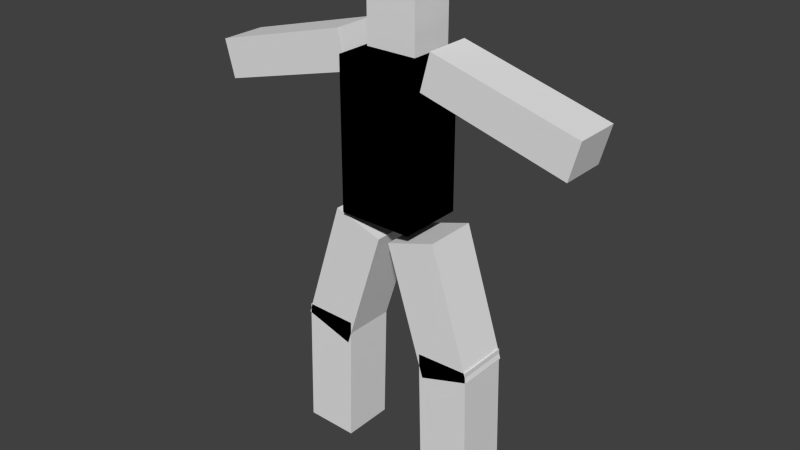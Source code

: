 # Source: dude.blend  (saved by Blender 2.73.9; exported with 4.5.12 LTS)
import bpy
from mathutils import Matrix  # noqa: F401  (used for matrix-valued properties, if any)

bpy.ops.wm.read_factory_settings(use_empty=True)
scene = bpy.context.scene
scene.name = 'Scene'

# ---- collections
col_collection_1 = bpy.data.collections.new('Collection 1'); scene.collection.children.link(col_collection_1)

# ---- materials (node trees are filled in below, after node groups)
mat_material = bpy.data.materials.new('Material')
mat_material.alpha_threshold = 0.0
mat_material.use_transparent_shadow = False
mat_material.roughness = 0.5

# ---- material node trees

# ---- world
world_world = bpy.data.worlds.new('World'); scene.world = world_world
world_world.color = (0.05088, 0.05088, 0.05088)
world_world.use_sun_shadow = False
world_world.sun_shadow_jitter_overblur = 0.0
world_world.cycles.sampling_method = 'MANUAL'
world_world.cycles.sample_map_resolution = 256

# ---- meshes
me_cube_006 = bpy.data.meshes.new('Cube.006')
me_cube_006.from_pydata([(-1.15, 1.002, -3.291), (-1.15, 1.002, 0.004632), (1.173, 1.002, -3.291), (1.173, 1.002, 0.004632), (-1.15, -1.002, -3.291), (-1.15, -1.002, 0.004632), (1.173, -1.002, -3.291), (1.173, -1.002, 0.004632), (-8.31, -1.395, -6.107), (-1.86, -1.395, -4.372), (-8.755, -1.395, -4.453), (-2.305, -1.395, -2.717), (-8.31, 0.6615, -6.107), (-1.86, 0.6615, -4.372), (-8.755, 0.6615, -4.453), (-2.305, 0.6615, -2.717), (8.192, 0.6615, -6.107), (1.742, 0.6615, -4.372), (8.637, 0.6615, -4.453), (2.187, 0.6615, -2.717), (8.192, -1.395, -6.107), (1.742, -1.395, -4.372), (8.637, -1.395, -4.453), (2.187, -1.395, -2.717), (-1.843, 1.091, -10.23), (-1.843, 1.091, -3.546), (1.539, 1.091, -10.23), (1.539, 1.091, -3.546), (-1.843, -1.825, -10.23), (-1.843, -1.825, -3.546), (1.539, -1.825, -10.23), (1.539, -1.825, -3.546), (-1.843, 1.091, -10.23), (-1.843, 1.091, -3.546), (1.539, 1.091, -10.23), (1.539, 1.091, -3.546), (-1.843, -1.825, -10.23), (-1.843, -1.825, -3.546), (1.539, -1.825, -10.23), (1.539, -1.825, -3.546), (-2.003, 0.8092, -16.73), (-0.1868, 0.8092, -11.04), (-4.243, 0.8092, -16.02), (-2.427, 0.8092, -10.33), (-2.003, -1.543, -16.73), (-0.1868, -1.543, -11.04), (-4.243, -1.543, -16.02), (-2.427, -1.543, -10.33), (-1.974, 0.8092, -21.62), (-1.817, 0.8092, -15.65), (-4.325, 0.8092, -21.56), (-4.168, 0.8092, -15.59), (-1.974, -1.543, -21.62), (-1.817, -1.543, -15.65), (-4.325, -1.543, -21.56), (-4.168, -1.543, -15.59), (2.116, 0.8092, -16.73), (0.3005, 0.8092, -11.04), (4.357, 0.8092, -16.02), (2.541, 0.8092, -10.33), (2.116, -1.543, -16.73), (0.3005, -1.543, -11.04), (4.357, -1.543, -16.02), (2.541, -1.543, -10.33), (2.088, 0.8092, -21.62), (1.931, 0.8092, -15.65), (4.439, 0.8092, -21.56), (4.282, 0.8092, -15.59), (2.088, -1.543, -21.62), (1.931, -1.543, -15.65), (4.439, -1.543, -21.56), (4.282, -1.543, -15.59)], [], [(1, 3, 2, 0), (3, 7, 6, 2), (7, 5, 4, 6), (5, 1, 0, 4), (0, 2, 6, 4), (5, 7, 3, 1), (9, 11, 10, 8), (11, 15, 14, 10), (15, 13, 12, 14), (13, 9, 8, 12), (8, 10, 14, 12), (13, 15, 11, 9), (17, 19, 18, 16), (19, 23, 22, 18), (23, 21, 20, 22), (21, 17, 16, 20), (16, 18, 22, 20), (21, 23, 19, 17), (25, 27, 26, 24), (27, 31, 30, 26), (31, 29, 28, 30), (29, 25, 24, 28), (24, 26, 30, 28), (29, 31, 27, 25), (33, 35, 34, 32), (35, 39, 38, 34), (39, 37, 36, 38), (37, 33, 32, 36), (32, 34, 38, 36), (37, 39, 35, 33), (41, 40, 42, 43), (43, 42, 46, 47), (47, 46, 44, 45), (45, 44, 40, 41), (40, 44, 46, 42), (45, 41, 43, 47), (49, 48, 50, 51), (51, 50, 54, 55), (55, 54, 52, 53), (53, 52, 48, 49), (48, 52, 54, 50), (53, 49, 51, 55), (57, 59, 58, 56), (59, 63, 62, 58), (63, 61, 60, 62), (61, 57, 56, 60), (56, 58, 62, 60), (61, 63, 59, 57), (65, 67, 66, 64), (67, 71, 70, 66), (71, 69, 68, 70), (69, 65, 64, 68), (64, 66, 70, 68), (69, 71, 67, 65)])
_uv = me_cube_006.uv_layers.new(name='UVMap')
_uv.uv.foreach_set('vector', [0.8326, 0.7299, 0.9186, 0.7299, 0.9186, 0.8527, 0.8326, 0.8527, 8.282e-09, 0.8468, 0.07423, 0.8468, 0.07423, 0.9696, 0.0, 0.9696, 0.4603, 0.8204, 0.5464, 0.8204, 0.5464, 0.9433, 0.4603, 0.9433, 0.2543, 0.8467, 0.3285, 0.8467, 0.3285, 0.9695, 0.2543, 0.9695, 0.9929, 0.7299, 0.9929, 0.8165, 0.9186, 0.8165, 0.9186, 0.7299, 0.917, 0.1743, 0.917, 0.08767, 0.9912, 0.08767, 0.9912, 0.1743, 0.917, 0.249, 0.8535, 0.249, 0.8535, 0.0, 0.917, 0.0, 0.2543, 0.7384, 0.1781, 0.7384, 0.1781, 0.498, 0.2543, 0.498, 0.4603, 0.9434, 0.3968, 0.9434, 0.3968, 0.6944, 0.4603, 0.6944, 0.8326, 0.249, 0.9088, 0.249, 0.9088, 0.4894, 0.8326, 0.4894, 0.3285, 0.9233, 0.3898, 0.9233, 0.3898, 1.0, 0.3285, 1.0, 0.3285, 0.8467, 0.3898, 0.8467, 0.3898, 0.9233, 0.3285, 0.9233, 0.6346, 0.9433, 0.5711, 0.9433, 0.5711, 0.6943, 0.6346, 0.6943, 0.7454, 0.6838, 0.8216, 0.6838, 0.8216, 0.9242, 0.7454, 0.9242, 0.6346, 0.6943, 0.6981, 0.6943, 0.6981, 0.9433, 0.6346, 0.9433, 0.9088, 0.7299, 0.8326, 0.7299, 0.8326, 0.4894, 0.9088, 0.4894, 0.981, 0.9294, 0.9197, 0.9294, 0.9197, 0.8527, 0.981, 0.8527, 0.1355, 0.9234, 0.07423, 0.9234, 0.07423, 0.8468, 0.1355, 0.8468, 0.0, 0.249, 0.1253, 0.249, 0.1253, 0.498, 3.865e-08, 0.498, 0.484, 0.0, 0.5921, 1.111e-08, 0.5921, 0.249, 0.484, 0.249, 0.2506, 0.249, 0.1253, 0.249, 0.1253, 0.0, 0.2506, 0.0, 0.3759, 1.111e-08, 0.484, 0.0, 0.484, 0.249, 0.3759, 0.249, 0.2543, 0.8467, 0.2543, 0.7206, 0.3624, 0.7206, 0.3624, 0.8467, 0.2543, 0.7384, 0.2543, 0.8645, 0.1462, 0.8645, 0.1462, 0.7384, 0.2506, 1.111e-08, 0.3759, 0.0, 0.3759, 0.249, 0.2506, 0.249, 0.2334, 0.249, 0.3414, 0.249, 0.3414, 0.498, 0.2334, 0.498, 0.1253, 0.249, 4.417e-08, 0.249, 0.0, 0.0, 0.1253, 0.0, 0.1253, 0.249, 0.2334, 0.249, 0.2334, 0.498, 0.1253, 0.498, 0.4603, 0.8204, 0.4603, 0.6944, 0.5684, 0.6944, 0.5684, 0.8204, 0.1081, 0.7207, 0.1081, 0.8468, 3.313e-08, 0.8468, 0.0, 0.7207, 0.5711, 0.6944, 0.5711, 0.4717, 0.484, 0.4717, 0.484, 0.6944, 0.7663, 0.0, 0.7663, 0.2122, 0.8535, 0.2122, 0.8535, 0.0, 0.08714, 0.7207, 0.08714, 0.498, 1.104e-08, 0.498, 0.0, 0.7207, 0.7454, 0.249, 0.7454, 0.4611, 0.8326, 0.4611, 0.8326, 0.249, 0.9918, 0.6874, 0.9918, 0.5997, 0.9088, 0.5997, 0.9088, 0.6874, 0.9918, 0.512, 0.9918, 0.4243, 0.9088, 0.4243, 0.9088, 0.512, 0.6583, 0.4717, 0.6583, 0.249, 0.5711, 0.249, 0.5711, 0.4717, 0.6583, 0.249, 0.6583, 0.4716, 0.7454, 0.4716, 0.7454, 0.249, 0.3968, 0.249, 0.3968, 0.4717, 0.484, 0.4717, 0.484, 0.249, 0.5711, 0.4717, 0.5711, 0.6943, 0.6583, 0.6943, 0.6583, 0.4717, 0.2333, 0.9522, 0.2333, 0.8645, 0.1462, 0.8645, 0.1462, 0.9522, 0.9959, 0.3367, 0.9959, 0.249, 0.9088, 0.249, 0.9088, 0.3367, 0.5711, 0.4717, 0.484, 0.4717, 0.484, 0.249, 0.5711, 0.249, 0.7454, 0.4716, 0.8326, 0.4716, 0.8326, 0.6838, 0.7454, 0.6838, 0.08714, 0.498, 0.1743, 0.498, 0.1743, 0.7207, 0.08714, 0.7207, 0.6792, 0.0, 0.7663, 0.0, 0.7663, 0.2122, 0.6792, 0.2122, 0.9088, 0.512, 0.9918, 0.512, 0.9918, 0.5997, 0.9088, 0.5997, 1.0, 0.08767, 0.917, 0.08767, 0.917, 0.0, 1.0, 2.777e-09, 0.484, 0.6944, 0.3968, 0.6944, 0.3968, 0.4717, 0.484, 0.4717, 0.3414, 0.7206, 0.2543, 0.7206, 0.2543, 0.498, 0.3414, 0.498, 0.5921, 0.0, 0.6792, 8.888e-08, 0.6792, 0.2227, 0.5921, 0.2227, 0.6583, 0.4717, 0.7454, 0.4717, 0.7454, 0.6943, 0.6583, 0.6943, 0.8326, 0.8527, 0.9197, 0.8527, 0.9197, 0.9404, 0.8326, 0.9404, 0.9088, 0.3367, 0.9959, 0.3367, 0.9959, 0.4243, 0.9088, 0.4243])
me_cube_006.materials.append(mat_material)
me_cube_006.use_remesh_preserve_volume = False
me_cube_006.use_remesh_preserve_attributes = False
me_cube_006.use_mirror_vertex_groups = False
me_cube_006.update()

# ---- objects
ob_cube_006 = bpy.data.objects.new('Cube.006', me_cube_006)
ob_empty = bpy.data.objects.new('Empty', None)

# ---- transforms, parenting, visibility, modifiers, constraints
ob_cube_006.location = (-0.07335, 0.1168, 21.71)
ob_cube_006.lineart.crease_threshold = 0.0
ob_empty.parent = ob_cube_006
ob_empty.matrix_parent_inverse = Matrix(((1.0, 0.0, 0.0, 0.07335), (0.0, 1.0, 0.0, -0.1168), (0.0, 0.0, 1.0, -21.71), (0.0, 0.0, 0.0, 1.0)))
ob_empty.location = (0.0, -10.96, 16.46)
ob_empty.empty_display_type = 'CIRCLE'
ob_empty.empty_image_offset = (0.0, 0.0)
ob_empty.lineart.crease_threshold = 0.0

# ---- collection membership
col_collection_1.objects.link(ob_cube_006)
col_collection_1.objects.link(ob_empty)

# ---- scene / render settings (as saved in the file)
scene.frame_start = 0; scene.frame_end = 60; scene.frame_set(72)
scene.render.engine = 'BLENDER_EEVEE_NEXT'
scene.render.image_settings.color_mode = 'RGB'
scene.render.image_settings.compression = 90
scene.render.resolution_percentage = 50
scene.render.fps = 30
scene.render.dither_intensity = 0.0
scene.cycles.use_denoising = False
scene.cycles.samples = 10
scene.cycles.sampling_pattern = 'TABULATED_SOBOL'
scene.cycles.light_sampling_threshold = 0.0
scene.cycles.use_adaptive_sampling = False
scene.cycles.use_light_tree = False
scene.cycles.blur_glossy = 0.0
scene.cycles.volume_bounces = 1
scene.cycles.pixel_filter_type = 'GAUSSIAN'
scene.cycles.sample_clamp_indirect = 0.0
scene.view_settings.view_transform = 'Standard'
bpy.context.view_layer.update()

# ---- added for rendering (the .blend has no active camera and no usable light): camera, sun
cam_auto = bpy.data.cameras.new('AutoCamera')
cam_auto.lens = 50.0
cam_auto.sensor_width = 36.0
cam_auto.clip_end = 1000.0
ob_auto_camera = bpy.data.objects.new('AutoCamera', cam_auto)
scene.collection.objects.link(ob_auto_camera)
ob_auto_camera.location = (25.6862, -31.232, 31.5542)
ob_auto_camera.rotation_euler = (1.09748, -7.21219e-08, 0.694738)
scene.camera = ob_auto_camera
light_auto_sun = bpy.data.lights.new('AutoSun', 'SUN')
light_auto_sun.energy = 3.0
light_auto_sun.angle = 0.0523599
ob_auto_sun = bpy.data.objects.new('AutoSun', light_auto_sun)
scene.collection.objects.link(ob_auto_sun)
ob_auto_sun.rotation_euler = (0.872665, 0.174533, 0.523599)
bpy.context.view_layer.update()
